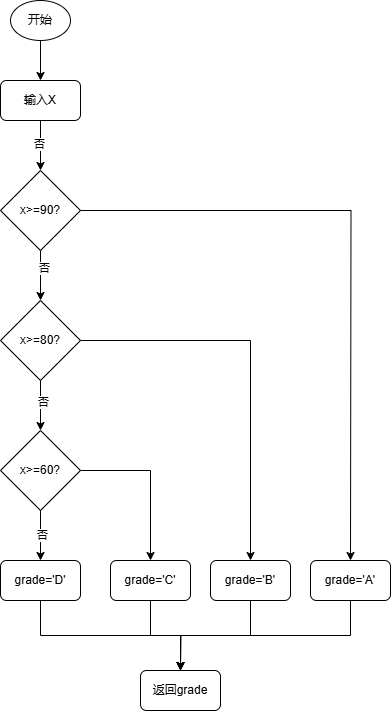

The diagram above was exported from draw.io. Its source (the exported page's mxGraphModel, read from the mxfile embedded in the PNG):
<mxGraphModel dx="620" dy="257" grid="1" gridSize="10" guides="1" tooltips="1" connect="1" arrows="1" fold="1" page="1" pageScale="1" pageWidth="827" pageHeight="1169" math="0" shadow="0">
  <root>
    <mxCell id="0" />
    <mxCell id="1" parent="0" />
    <mxCell id="EImKU7oIkvhD4xhTOckt-4" style="edgeStyle=orthogonalEdgeStyle;rounded=0;orthogonalLoop=1;jettySize=auto;html=1;exitX=0.5;exitY=1;exitDx=0;exitDy=0;entryX=0.5;entryY=0;entryDx=0;entryDy=0;" parent="1" source="EImKU7oIkvhD4xhTOckt-2" target="EImKU7oIkvhD4xhTOckt-3" edge="1">
      <mxGeometry relative="1" as="geometry" />
    </mxCell>
    <mxCell id="EImKU7oIkvhD4xhTOckt-2" value="开始" style="ellipse;whiteSpace=wrap;html=1;" parent="1" vertex="1">
      <mxGeometry x="220" width="60" height="40" as="geometry" />
    </mxCell>
    <mxCell id="du_01kClupVQpocwx0I0-4" value="" style="edgeStyle=orthogonalEdgeStyle;rounded=0;orthogonalLoop=1;jettySize=auto;html=1;" edge="1" parent="1" source="EImKU7oIkvhD4xhTOckt-3" target="du_01kClupVQpocwx0I0-3">
      <mxGeometry relative="1" as="geometry" />
    </mxCell>
    <mxCell id="du_01kClupVQpocwx0I0-10" value="否" style="edgeLabel;html=1;align=center;verticalAlign=middle;resizable=0;points=[];" vertex="1" connectable="0" parent="du_01kClupVQpocwx0I0-4">
      <mxGeometry x="-0.08" y="-2" relative="1" as="geometry">
        <mxPoint as="offset" />
      </mxGeometry>
    </mxCell>
    <mxCell id="EImKU7oIkvhD4xhTOckt-3" value="输入X" style="rounded=1;whiteSpace=wrap;html=1;" parent="1" vertex="1">
      <mxGeometry x="210" y="80" width="80" height="40" as="geometry" />
    </mxCell>
    <mxCell id="du_01kClupVQpocwx0I0-8" value="" style="edgeStyle=orthogonalEdgeStyle;rounded=0;orthogonalLoop=1;jettySize=auto;html=1;" edge="1" parent="1" source="du_01kClupVQpocwx0I0-3" target="du_01kClupVQpocwx0I0-5">
      <mxGeometry relative="1" as="geometry" />
    </mxCell>
    <mxCell id="du_01kClupVQpocwx0I0-11" value="否" style="edgeLabel;html=1;align=center;verticalAlign=middle;resizable=0;points=[];" vertex="1" connectable="0" parent="du_01kClupVQpocwx0I0-8">
      <mxGeometry x="-0.32" y="3" relative="1" as="geometry">
        <mxPoint as="offset" />
      </mxGeometry>
    </mxCell>
    <mxCell id="du_01kClupVQpocwx0I0-17" style="edgeStyle=orthogonalEdgeStyle;rounded=0;orthogonalLoop=1;jettySize=auto;html=1;" edge="1" parent="1" source="du_01kClupVQpocwx0I0-3">
      <mxGeometry relative="1" as="geometry">
        <mxPoint x="560" y="560" as="targetPoint" />
      </mxGeometry>
    </mxCell>
    <mxCell id="du_01kClupVQpocwx0I0-3" value="x&amp;gt;=90?" style="rhombus;whiteSpace=wrap;html=1;" vertex="1" parent="1">
      <mxGeometry x="210" y="170" width="80" height="80" as="geometry" />
    </mxCell>
    <mxCell id="du_01kClupVQpocwx0I0-9" value="" style="edgeStyle=orthogonalEdgeStyle;rounded=0;orthogonalLoop=1;jettySize=auto;html=1;" edge="1" parent="1" source="du_01kClupVQpocwx0I0-5" target="du_01kClupVQpocwx0I0-6">
      <mxGeometry relative="1" as="geometry" />
    </mxCell>
    <mxCell id="du_01kClupVQpocwx0I0-12" value="否" style="edgeLabel;html=1;align=center;verticalAlign=middle;resizable=0;points=[];" vertex="1" connectable="0" parent="du_01kClupVQpocwx0I0-9">
      <mxGeometry x="-0.16" y="2" relative="1" as="geometry">
        <mxPoint as="offset" />
      </mxGeometry>
    </mxCell>
    <mxCell id="du_01kClupVQpocwx0I0-21" style="edgeStyle=orthogonalEdgeStyle;rounded=0;orthogonalLoop=1;jettySize=auto;html=1;exitX=1;exitY=0.5;exitDx=0;exitDy=0;entryX=0.5;entryY=0;entryDx=0;entryDy=0;" edge="1" parent="1" source="du_01kClupVQpocwx0I0-5" target="du_01kClupVQpocwx0I0-24">
      <mxGeometry relative="1" as="geometry">
        <mxPoint x="470" y="560" as="targetPoint" />
      </mxGeometry>
    </mxCell>
    <mxCell id="du_01kClupVQpocwx0I0-5" value="x&amp;gt;=80?" style="rhombus;whiteSpace=wrap;html=1;" vertex="1" parent="1">
      <mxGeometry x="210" y="300" width="80" height="80" as="geometry" />
    </mxCell>
    <mxCell id="du_01kClupVQpocwx0I0-15" style="edgeStyle=orthogonalEdgeStyle;rounded=0;orthogonalLoop=1;jettySize=auto;html=1;entryX=0.5;entryY=0;entryDx=0;entryDy=0;" edge="1" parent="1" source="du_01kClupVQpocwx0I0-6" target="du_01kClupVQpocwx0I0-14">
      <mxGeometry relative="1" as="geometry" />
    </mxCell>
    <mxCell id="du_01kClupVQpocwx0I0-16" value="否" style="edgeLabel;html=1;align=center;verticalAlign=middle;resizable=0;points=[];" vertex="1" connectable="0" parent="du_01kClupVQpocwx0I0-15">
      <mxGeometry x="-0.04" y="1" relative="1" as="geometry">
        <mxPoint as="offset" />
      </mxGeometry>
    </mxCell>
    <mxCell id="du_01kClupVQpocwx0I0-22" style="edgeStyle=orthogonalEdgeStyle;rounded=0;orthogonalLoop=1;jettySize=auto;html=1;exitX=1;exitY=0.5;exitDx=0;exitDy=0;entryX=0.5;entryY=0;entryDx=0;entryDy=0;" edge="1" parent="1" source="du_01kClupVQpocwx0I0-6" target="du_01kClupVQpocwx0I0-23">
      <mxGeometry relative="1" as="geometry">
        <mxPoint x="390" y="560" as="targetPoint" />
      </mxGeometry>
    </mxCell>
    <mxCell id="du_01kClupVQpocwx0I0-6" value="x&amp;gt;=60?" style="rhombus;whiteSpace=wrap;html=1;" vertex="1" parent="1">
      <mxGeometry x="210" y="430" width="80" height="80" as="geometry" />
    </mxCell>
    <mxCell id="du_01kClupVQpocwx0I0-20" style="edgeStyle=orthogonalEdgeStyle;rounded=0;orthogonalLoop=1;jettySize=auto;html=1;exitX=0.5;exitY=1;exitDx=0;exitDy=0;entryX=0.5;entryY=0;entryDx=0;entryDy=0;" edge="1" parent="1" source="du_01kClupVQpocwx0I0-14" target="du_01kClupVQpocwx0I0-19">
      <mxGeometry relative="1" as="geometry" />
    </mxCell>
    <mxCell id="du_01kClupVQpocwx0I0-14" value="grade='D'" style="rounded=1;whiteSpace=wrap;html=1;" vertex="1" parent="1">
      <mxGeometry x="210" y="560" width="80" height="40" as="geometry" />
    </mxCell>
    <mxCell id="du_01kClupVQpocwx0I0-19" value="返回grade" style="rounded=1;whiteSpace=wrap;html=1;" vertex="1" parent="1">
      <mxGeometry x="350" y="670" width="80" height="40" as="geometry" />
    </mxCell>
    <mxCell id="du_01kClupVQpocwx0I0-29" style="edgeStyle=orthogonalEdgeStyle;rounded=0;orthogonalLoop=1;jettySize=auto;html=1;exitX=0.5;exitY=1;exitDx=0;exitDy=0;" edge="1" parent="1" source="du_01kClupVQpocwx0I0-23">
      <mxGeometry relative="1" as="geometry">
        <mxPoint x="390" y="670" as="targetPoint" />
      </mxGeometry>
    </mxCell>
    <mxCell id="du_01kClupVQpocwx0I0-23" value="grade='C'" style="rounded=1;whiteSpace=wrap;html=1;" vertex="1" parent="1">
      <mxGeometry x="320" y="560" width="80" height="40" as="geometry" />
    </mxCell>
    <mxCell id="du_01kClupVQpocwx0I0-28" style="edgeStyle=orthogonalEdgeStyle;rounded=0;orthogonalLoop=1;jettySize=auto;html=1;exitX=0.5;exitY=1;exitDx=0;exitDy=0;entryX=0.5;entryY=0;entryDx=0;entryDy=0;" edge="1" parent="1" source="du_01kClupVQpocwx0I0-24" target="du_01kClupVQpocwx0I0-19">
      <mxGeometry relative="1" as="geometry" />
    </mxCell>
    <mxCell id="du_01kClupVQpocwx0I0-24" value="grade='B'" style="rounded=1;whiteSpace=wrap;html=1;" vertex="1" parent="1">
      <mxGeometry x="420" y="560" width="80" height="40" as="geometry" />
    </mxCell>
    <mxCell id="du_01kClupVQpocwx0I0-27" style="edgeStyle=orthogonalEdgeStyle;rounded=0;orthogonalLoop=1;jettySize=auto;html=1;exitX=0.5;exitY=1;exitDx=0;exitDy=0;entryX=0.5;entryY=0;entryDx=0;entryDy=0;" edge="1" parent="1" source="du_01kClupVQpocwx0I0-25" target="du_01kClupVQpocwx0I0-19">
      <mxGeometry relative="1" as="geometry" />
    </mxCell>
    <mxCell id="du_01kClupVQpocwx0I0-25" value="grade='A'" style="rounded=1;whiteSpace=wrap;html=1;" vertex="1" parent="1">
      <mxGeometry x="520" y="560" width="80" height="40" as="geometry" />
    </mxCell>
    <mxCell id="du_01kClupVQpocwx0I0-26" style="edgeStyle=orthogonalEdgeStyle;rounded=0;orthogonalLoop=1;jettySize=auto;html=1;exitX=0.5;exitY=1;exitDx=0;exitDy=0;" edge="1" parent="1" source="du_01kClupVQpocwx0I0-24" target="du_01kClupVQpocwx0I0-24">
      <mxGeometry relative="1" as="geometry" />
    </mxCell>
  </root>
</mxGraphModel>